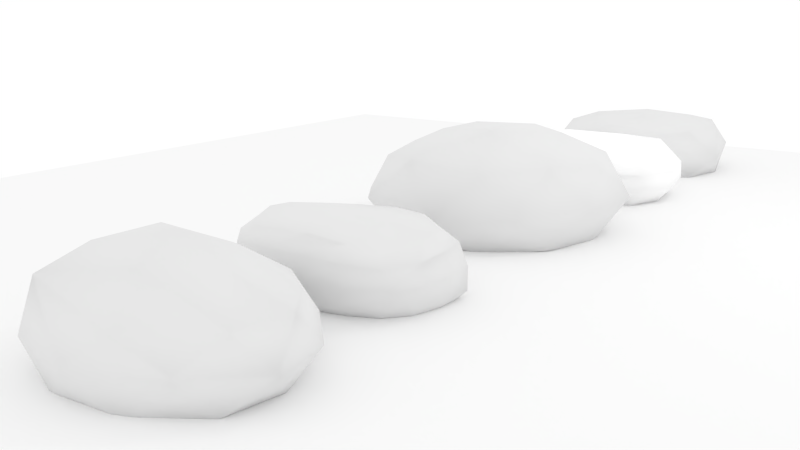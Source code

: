 # Source: RockSet.blend  (saved by Blender 2.67.1; exported with 4.5.12 LTS)
import bpy
from mathutils import Matrix  # noqa: F401  (used for matrix-valued properties, if any)

bpy.ops.wm.read_factory_settings(use_empty=True)
scene = bpy.context.scene
scene.name = 'Scene'

# ---- collections
col_collection_1 = bpy.data.collections.new('Collection 1'); scene.collection.children.link(col_collection_1)
col_collection_2 = bpy.data.collections.new('Collection 2'); scene.collection.children.link(col_collection_2)
col_collection_3 = bpy.data.collections.new('Collection 3'); scene.collection.children.link(col_collection_3)
col_collection_4 = bpy.data.collections.new('Collection 4'); scene.collection.children.link(col_collection_4)
col_collection_5 = bpy.data.collections.new('Collection 5'); scene.collection.children.link(col_collection_5)
col_collection_11 = bpy.data.collections.new('Collection 11'); scene.collection.children.link(col_collection_11)

# ---- materials (node trees are filled in below, after node groups)
mat_material_001 = bpy.data.materials.new('Material.001')
mat_material_001.alpha_threshold = 0.0
mat_material_001.use_transparent_shadow = False
mat_material_001.diffuse_color = (0.9404, 0.9404, 0.9404, 1.0)
mat_material_001.roughness = 0.5
mat_material_001.line_color = (0.0, 0.0, 0.0, 1.0)
mat_material_002 = bpy.data.materials.new('Material.002')
mat_material_002.alpha_threshold = 0.0
mat_material_002.use_transparent_shadow = False
mat_material_002.roughness = 0.5
mat_material_002.specular_intensity = 0.09016
mat_material_002.line_color = (0.0, 0.0, 0.0, 1.0)
mat_material_003 = bpy.data.materials.new('Material.003')
mat_material_003.alpha_threshold = 0.0
mat_material_003.use_transparent_shadow = False
mat_material_003.diffuse_color = (1.0, 1.0, 1.0, 1.0)
mat_material_003.roughness = 0.5
mat_material_003.specular_intensity = 0.05738
mat_material_003.line_color = (0.0, 0.0, 0.0, 1.0)
mat_material_004 = bpy.data.materials.new('Material.004')
mat_material_004.alpha_threshold = 0.0
mat_material_004.use_transparent_shadow = False
mat_material_004.roughness = 0.5
mat_material_004.specular_intensity = 0.05422
mat_material_004.line_color = (0.0, 0.0, 0.0, 1.0)
mat_material_005 = bpy.data.materials.new('Material.005')
mat_material_005.alpha_threshold = 0.0
mat_material_005.use_transparent_shadow = False
mat_material_005.roughness = 0.5
mat_material_005.specular_intensity = 0.06627
mat_material_005.line_color = (0.0, 0.0, 0.0, 1.0)
mat_material_006 = bpy.data.materials.new('Material.006')
mat_material_006.alpha_threshold = 0.0
mat_material_006.use_transparent_shadow = False
mat_material_006.roughness = 0.5
mat_material_006.specular_intensity = 0.05422
mat_material_006.line_color = (0.0, 0.0, 0.0, 1.0)

# ---- material node trees

# ---- world
world_world = bpy.data.worlds.new('World'); scene.world = world_world
world_world.color = (1.0, 1.0, 1.0)
world_world.use_sun_shadow = False
world_world.sun_shadow_jitter_overblur = 0.0
world_world.cycles.sampling_method = 'MANUAL'
world_world.cycles.sample_map_resolution = 256

# ---- cameras
cam_camera = bpy.data.cameras.new('Camera')
cam_camera.clip_end = 100.0
cam_camera.lens = 35.0
cam_camera.sensor_width = 32.0
cam_camera.sensor_height = 18.0
cam_camera.ortho_scale = 7.314
cam_camera.dof.focus_distance = 0.0
cam_camera.dof.aperture_fstop = 128.0

# ---- lights
light_lamp = bpy.data.lights.new('Lamp', 'POINT')
light_lamp.transmission_factor = 0.0
light_lamp.cutoff_distance = 30.0
light_lamp.energy = 100.0
light_lamp.shadow_buffer_clip_start = 1.001
light_lamp.shadow_soft_size = 0.1
light_lamp.shadow_maximum_resolution = 0.006
light_lamp.use_absolute_resolution = True
light_lamp.cycles.use_multiple_importance_sampling = False

# ---- meshes
me_plane_001 = bpy.data.meshes.new('Plane.001')
me_plane_001.from_pydata([(1.0, -1.0, 0.0), (-1.0, -1.0, 0.0), (1.0, 1.0, 0.0), (-1.0, 1.0, 0.0)], [], [(1, 0, 2, 3)])
me_plane_001.materials.append(mat_material_001)
me_plane_001.use_remesh_preserve_volume = False
me_plane_001.use_remesh_preserve_attributes = False
me_plane_001.use_mirror_vertex_groups = False
me_plane_001.update()
me_icosphere = bpy.data.meshes.new('Icosphere')
me_icosphere.from_pydata([(0.08457, 0.0795, -0.68), (0.7236, -0.5257, -0.4471), (-0.318, -0.8373, -0.4641), (-0.8937, 0.000468, -0.443), (-0.2612, 0.8464, -0.4282), (0.7253, 0.527, -0.4415), (0.2764, -0.8506, 0.4472), (-0.7775, -0.5297, 0.4521), (-0.7606, 0.5234, 0.4046), (0.01314, 0.9105, 0.4795), (0.8944, 0.0, 0.4472), (0.1943, -0.002647, 0.8705), (0.4376, -0.2189, -0.643), (0.2631, -0.8087, -0.5236), (-0.1385, -0.464, -0.641), (0.4452, 0.3265, -0.7786), (0.8507, 0.00108, -0.5235), (-0.7471, -0.4793, -0.5549), (-0.4934, 0.0201, -0.6806), (-0.6271, 0.4829, -0.4491), (-0.08481, 0.5273, -0.6528), (0.263, 0.8091, -0.5254), (1.056, 0.3041, 0.01832), (0.9511, -0.309, 0.0), (0.5878, -0.809, 0.0), (-0.006797, -1.068, -0.1608), (-0.8053, -0.7836, -0.04205), (-1.04, -0.4183, -0.04109), (-0.989, 0.3067, -0.04341), (-0.637, 0.8426, -0.02352), (-0.03008, 1.024, -0.02925), (0.6785, 0.8089, 0.0006744), (0.6882, -0.5, 0.5257), (-0.345, -0.8117, 0.5293), (-0.8506, 1.026e-07, 0.5257), (-0.3022, 0.8138, 0.5195), (0.753, 0.5012, 0.4936), (0.5567, 0.007199, 0.804), (0.1827, -0.5149, 0.8792), (-0.3809, -0.2862, 0.7928), (-0.3728, 0.2785, 0.7865), (0.05896, 0.5557, 0.7583)], [], [(0, 12, 14), (1, 12, 16), (0, 14, 18), (0, 18, 20), (0, 20, 15), (1, 16, 23), (2, 13, 25), (3, 17, 27), (4, 19, 29), (5, 21, 31), (1, 23, 24), (2, 25, 26), (3, 27, 28), (4, 29, 30), (5, 31, 22), (6, 32, 38), (7, 33, 39), (8, 34, 40), (9, 35, 41), (10, 36, 37), (14, 13, 2), (14, 12, 13), (12, 1, 13), (16, 15, 5), (16, 12, 15), (12, 0, 15), (18, 17, 3), (18, 14, 17), (14, 2, 17), (20, 19, 4), (20, 18, 19), (18, 3, 19), (15, 21, 5), (15, 20, 21), (20, 4, 21), (23, 22, 10), (23, 16, 22), (16, 5, 22), (25, 24, 6), (25, 13, 24), (13, 1, 24), (27, 26, 7), (27, 17, 26), (17, 2, 26), (29, 28, 8), (29, 19, 28), (19, 3, 28), (31, 30, 9), (31, 21, 30), (21, 4, 30), (24, 32, 6), (24, 23, 32), (23, 10, 32), (26, 33, 7), (26, 25, 33), (25, 6, 33), (28, 34, 8), (28, 27, 34), (27, 7, 34), (30, 35, 9), (30, 29, 35), (29, 8, 35), (22, 36, 10), (22, 31, 36), (31, 9, 36), (38, 37, 11), (38, 32, 37), (32, 10, 37), (39, 38, 11), (39, 33, 38), (33, 6, 38), (40, 39, 11), (40, 34, 39), (34, 7, 39), (41, 40, 11), (41, 35, 40), (35, 8, 40), (37, 41, 11), (37, 36, 41), (36, 9, 41)])
me_icosphere.polygons.foreach_set('use_smooth', [True] * 80)
_uv = me_icosphere.uv_layers.new(name='UVMap')
_uv.uv.foreach_set('vector', [0.2051, 0.2227, 0.09959, 0.2242, 0.1622, 0.0964, 0.0, 0.2094, 0.09959, 0.2242, 0.05797, 0.3196, 0.2051, 0.2227, 0.1622, 0.0964, 0.2954, 0.1261, 0.2051, 0.2227, 0.2954, 0.1261, 0.2994, 0.2721, 0.2051, 0.2227, 0.2994, 0.2721, 0.1824, 0.3215, 0.6132, 0.05201, 0.7145, 0.1196, 0.6156, 0.1578, 0.1327, 0.001629, 0.03929, 0.09491, 0.0368, 0.0002061, 0.796, 0.1686, 0.7713, 0.0631, 0.9012, 0.08463, 0.7335, 0.3791, 0.7643, 0.2849, 0.8484, 0.3793, 0.5666, 0.456, 0.6295, 0.5583, 0.4791, 0.5324, 0.6132, 0.05201, 0.6156, 0.1578, 0.499, 0.084, 0.8079, 0.6998, 0.7155, 0.6452, 0.8826, 0.6112, 0.796, 0.1686, 0.9012, 0.08463, 0.8821, 0.2472, 0.6689, 0.6689, 0.632, 0.7784, 0.5605, 0.6803, 0.5666, 0.456, 0.4791, 0.5324, 0.4435, 0.4202, 0.3982, 0.1552, 0.4892, 0.2185, 0.3803, 0.2803, 0.9052, 0.486, 0.7815, 0.4819, 0.8576, 0.3793, 0.2034, 0.7032, 0.08045, 0.7021, 0.1437, 0.5821, 0.335, 0.5398, 0.2823, 0.6015, 0.2266, 0.501, 0.5966, 0.2808, 0.6457, 0.3676, 0.509, 0.3475, 0.1622, 0.0964, 0.03929, 0.09491, 0.1327, 0.001629, 0.1622, 0.0964, 0.09959, 0.2242, 0.03929, 0.09491, 0.09959, 0.2242, 0.0, 0.2094, 0.03929, 0.09491, 0.05797, 0.3196, 0.1824, 0.3215, 0.1548, 0.3871, 0.05797, 0.3196, 0.09959, 0.2242, 0.1824, 0.3215, 0.09959, 0.2242, 0.2051, 0.2227, 0.1824, 0.3215, 0.2954, 0.1261, 0.2619, 0.0, 0.3547, 0.05552, 0.2954, 0.1261, 0.1622, 0.0964, 0.2619, 0.0, 0.1622, 0.0964, 0.1327, 0.001629, 0.2619, 0.0, 0.2994, 0.2721, 0.3803, 0.177, 0.3706, 0.2926, 0.2994, 0.2721, 0.2954, 0.1261, 0.3803, 0.177, 0.7147, 0.1786, 0.796, 0.1686, 0.7643, 0.2849, 0.6688, 0.4579, 0.6295, 0.5583, 0.5666, 0.456, 0.1824, 0.3215, 0.2994, 0.2721, 0.2779, 0.3679, 0.2994, 0.2721, 0.3706, 0.2926, 0.2779, 0.3679, 0.6156, 0.1578, 0.7147, 0.2548, 0.5966, 0.2808, 0.6156, 0.1578, 0.7145, 0.1196, 0.7147, 0.2548, 0.5797, 0.3793, 0.5666, 0.456, 0.4435, 0.4202, 0.4098, 0.02292, 0.499, 0.084, 0.3982, 0.1552, 0.4098, 0.02292, 0.5258, 0.0, 0.499, 0.084, 0.5258, 0.0, 0.6132, 0.05201, 0.499, 0.084, 0.9886, 0.5892, 0.8826, 0.6112, 0.9052, 0.486, 0.9886, 0.5892, 0.9333, 0.7011, 0.8826, 0.6112, 0.9333, 0.7011, 0.8079, 0.6998, 0.8826, 0.6112, 0.8484, 0.3793, 0.8821, 0.2472, 0.9561, 0.3187, 0.8484, 0.3793, 0.7643, 0.2849, 0.8821, 0.2472, 0.7643, 0.2849, 0.796, 0.1686, 0.8821, 0.2472, 0.4791, 0.5324, 0.5605, 0.6803, 0.4528, 0.7155, 0.4791, 0.5324, 0.6295, 0.5583, 0.5605, 0.6803, 0.6295, 0.5583, 0.6689, 0.6689, 0.5605, 0.6803, 0.499, 0.084, 0.4892, 0.2185, 0.3982, 0.1552, 0.499, 0.084, 0.6156, 0.1578, 0.4892, 0.2185, 0.6156, 0.1578, 0.5966, 0.2808, 0.4892, 0.2185, 0.8826, 0.6112, 0.7815, 0.4819, 0.9052, 0.486, 0.8826, 0.6112, 0.7155, 0.6452, 0.7815, 0.4819, 0.7155, 0.6452, 0.6689, 0.4949, 0.7815, 0.4819, 0.8821, 0.2472, 1.0, 0.2033, 0.9561, 0.3187, 0.8821, 0.2472, 0.9012, 0.08463, 1.0, 0.2033, 0.9886, 0.5892, 0.9052, 0.486, 0.9821, 0.4355, 0.5605, 0.6803, 0.487, 0.7674, 0.4528, 0.7155, 0.5605, 0.6803, 0.632, 0.7784, 0.487, 0.7674, 0.3087, 0.7265, 0.2034, 0.7032, 0.2823, 0.6015, 0.7147, 0.2548, 0.6457, 0.3676, 0.5966, 0.2808, 0.4435, 0.4202, 0.4791, 0.5324, 0.3803, 0.5404, 0.4791, 0.5324, 0.4528, 0.7155, 0.3803, 0.5404, 0.3803, 0.2803, 0.509, 0.3475, 0.4413, 0.3793, 0.3803, 0.2803, 0.4892, 0.2185, 0.509, 0.3475, 0.4892, 0.2185, 0.5966, 0.2808, 0.509, 0.3475, 0.01299, 0.5774, 0.0, 0.4494, 0.1002, 0.4456, 0.8576, 0.3793, 0.7815, 0.4819, 0.7135, 0.3796, 0.7815, 0.4819, 0.6689, 0.4949, 0.7135, 0.3796, 0.1437, 0.5821, 0.01299, 0.5774, 0.1002, 0.4456, 0.1437, 0.5821, 0.08045, 0.7021, 0.01299, 0.5774, 0.9821, 0.4355, 0.9052, 0.486, 0.8576, 0.3793, 0.2266, 0.501, 0.1437, 0.5821, 0.1002, 0.4456, 0.2266, 0.501, 0.2823, 0.6015, 0.1437, 0.5821, 0.2823, 0.6015, 0.2034, 0.7032, 0.1437, 0.5821, 0.133, 0.3871, 0.2266, 0.501, 0.1002, 0.4456, 0.133, 0.3871, 0.2707, 0.3871, 0.2266, 0.501, 0.2707, 0.3871, 0.335, 0.5398, 0.2266, 0.501])
me_icosphere.materials.append(mat_material_002)
me_icosphere.use_remesh_preserve_volume = False
me_icosphere.use_remesh_preserve_attributes = False
me_icosphere.use_mirror_vertex_groups = False
me_icosphere.update()
me_cube_001 = bpy.data.meshes.new('Cube.001')
me_cube_001.from_pydata([(-1.0, -1.0, -1.0), (-1.0, 1.0, -1.0), (0.9392, 1.03, -0.7455), (1.0, -0.999, -0.9991), (-0.9958, -0.9832, 0.9671), (-0.9863, 0.9791, 0.9883), (0.9134, 0.9438, 1.179), (1.003, -0.9711, 0.9997), (-1.126, -0.2024, 0.9021), (-1.156, 0.329, 1.156), (-1.159, 1.159, 0.3333), (-1.159, 1.159, -0.3333), (-1.159, 0.3333, -1.159), (-1.159, -0.3333, -1.159), (-1.159, -1.159, -0.3333), (-1.159, -1.159, 0.3333), (-0.3333, 1.159, 1.159), (0.3241, 1.153, 1.178), (1.01, 1.063, 0.6437), (1.002, 1.122, 0.1126), (0.3224, 1.164, -1.113), (-0.3257, 1.181, -0.9774), (1.119, 0.3632, 1.14), (1.159, -0.3333, 1.159), (1.16, -1.151, 0.3424), (1.171, -1.086, -0.25), (1.159, -0.3333, -1.159), (1.138, 0.3438, -1.071), (0.3441, -1.037, 1.158), (-0.3323, -1.147, 1.159), (-0.3333, -1.159, -1.159), (0.3372, -1.144, -1.159), (-1.421, -0.4206, 0.3863), (-1.421, -0.4206, -0.3863), (-1.421, 0.4206, 0.3863), (-1.421, 0.4206, -0.3863), (-0.4206, 1.421, 0.3863), (-0.4206, 1.421, -0.3863), (0.3353, 1.365, 0.5629), (0.3788, 1.416, -0.2586), (1.366, 0.3858, 0.5009), (1.367, 0.4328, -0.1872), (1.421, -0.4206, 0.3863), (1.423, -0.4081, -0.3714), (0.4222, -1.41, 0.3862), (0.4678, -1.236, -0.3887), (-0.4206, -1.421, 0.3863), (-0.4175, -1.409, -0.3865), (-0.3863, -0.4206, -1.421), (0.3863, -0.4206, -1.421), (-0.3863, 0.4207, -1.42), (0.3848, 0.4214, -1.414), (0.3868, -0.4151, 1.421), (-0.3863, -0.4206, 1.421), (0.3863, 0.4206, 1.421), (-0.3857, 0.4196, 1.42)], [], [(35, 11, 1, 12), (39, 19, 2, 20), (43, 25, 3, 26), (47, 14, 0, 30), (51, 20, 2, 27), (55, 16, 5, 9), (14, 33, 13, 0), (33, 35, 12, 13), (4, 8, 32, 15), (15, 32, 33, 14), (8, 9, 34, 32), (32, 34, 35, 33), (9, 5, 10, 34), (34, 10, 11, 35), (11, 37, 21, 1), (37, 39, 20, 21), (5, 16, 36, 10), (10, 36, 37, 11), (16, 17, 38, 36), (36, 38, 39, 37), (17, 6, 18, 38), (38, 18, 19, 39), (19, 41, 27, 2), (41, 43, 26, 27), (6, 22, 40, 18), (18, 40, 41, 19), (22, 23, 42, 40), (40, 42, 43, 41), (23, 7, 24, 42), (42, 24, 25, 43), (25, 45, 31, 3), (45, 47, 30, 31), (7, 28, 44, 24), (24, 44, 45, 25), (28, 29, 46, 44), (44, 46, 47, 45), (29, 4, 15, 46), (46, 15, 14, 47), (31, 49, 26, 3), (49, 51, 27, 26), (0, 13, 48, 30), (30, 48, 49, 31), (13, 12, 50, 48), (48, 50, 51, 49), (12, 1, 21, 50), (50, 21, 20, 51), (29, 53, 8, 4), (53, 55, 9, 8), (7, 23, 52, 28), (28, 52, 53, 29), (23, 22, 54, 52), (52, 54, 55, 53), (22, 6, 17, 54), (54, 17, 16, 55)])
me_cube_001.polygons.foreach_set('use_smooth', [True] * 54)
_uv = me_cube_001.uv_layers.new(name='UVMap')
_uv.uv.foreach_set('vector', [0.4565, 0.2309, 0.4575, 0.3388, 0.3576, 0.3152, 0.3388, 0.2177, 0.7667, 0.463, 0.6742, 0.5179, 0.6834, 0.3929, 0.7743, 0.3391, 0.7667, 0.1148, 0.6724, 0.1442, 0.6745, 0.03455, 0.7671, 0.0, 0.2248, 0.106, 0.2178, 0.0, 0.3158, 0.02426, 0.3386, 0.1201, 0.1191, 0.5736, 0.1171, 0.6806, 0.01645, 0.6599, 0.0, 0.5616, 0.5558, 0.4458, 0.5437, 0.3391, 0.6416, 0.3602, 0.6707, 0.4531, 0.4585, 0.0, 0.4569, 0.1079, 0.3391, 0.1203, 0.3585, 0.02292, 0.4569, 0.1079, 0.4565, 0.2309, 0.3388, 0.2177, 0.3391, 0.1203, 0.6418, 0.02624, 0.6353, 0.1404, 0.5683, 0.1083, 0.5546, 0.0002948, 0.5546, 0.0002948, 0.5683, 0.1083, 0.4569, 0.1079, 0.4585, 0.0, 0.6353, 0.1404, 0.6724, 0.2181, 0.5679, 0.2312, 0.5683, 0.1083, 0.5683, 0.1083, 0.5679, 0.2312, 0.4565, 0.2309, 0.4569, 0.1079, 0.6724, 0.2181, 0.6438, 0.3131, 0.5535, 0.3391, 0.5679, 0.2312, 0.5679, 0.2312, 0.5535, 0.3391, 0.4575, 0.3388, 0.4565, 0.2309, 0.9903, 0.4538, 0.8836, 0.4448, 0.869, 0.3592, 0.9667, 0.3568, 0.8836, 0.4448, 0.7667, 0.463, 0.7743, 0.3391, 0.869, 0.3592, 0.9637, 0.6474, 0.869, 0.6714, 0.8833, 0.5577, 0.99, 0.5512, 0.99, 0.5512, 0.8833, 0.5577, 0.8836, 0.4448, 0.9903, 0.4538, 0.869, 0.6714, 0.7729, 0.6738, 0.7725, 0.5832, 0.8833, 0.5577, 0.8833, 0.5577, 0.7725, 0.5832, 0.7667, 0.463, 0.8836, 0.4448, 0.7729, 0.6738, 0.6859, 0.6744, 0.6726, 0.5957, 0.7725, 0.5832, 0.7725, 0.5832, 0.6726, 0.5957, 0.6742, 0.5179, 0.7667, 0.463, 1.0, 0.1614, 0.8921, 0.128, 0.8669, 0.001775, 0.9733, 0.03849, 0.8921, 0.128, 0.7667, 0.1148, 0.7671, 0.0, 0.8669, 0.001775, 0.9921, 0.3195, 0.9055, 0.3226, 0.8964, 0.2287, 0.9999, 0.2394, 0.9999, 0.2394, 0.8964, 0.2287, 0.8921, 0.128, 1.0, 0.1614, 0.9055, 0.3226, 0.8044, 0.3366, 0.7771, 0.225, 0.8964, 0.2287, 0.8964, 0.2287, 0.7771, 0.225, 0.7667, 0.1148, 0.8921, 0.128, 0.8044, 0.3366, 0.7107, 0.3243, 0.6727, 0.2313, 0.7771, 0.225, 0.7771, 0.225, 0.6727, 0.2313, 0.6724, 0.1442, 0.7667, 0.1148, 0.2064, 0.3406, 0.226, 0.2367, 0.3388, 0.2181, 0.3162, 0.3161, 0.226, 0.2367, 0.2248, 0.106, 0.3386, 0.1201, 0.3388, 0.2181, 0.02422, 0.3176, 0.0007478, 0.221, 0.1121, 0.2289, 0.1196, 0.3387, 0.1196, 0.3387, 0.1121, 0.2289, 0.226, 0.2367, 0.2064, 0.3406, 0.0007478, 0.221, 0.0, 0.1214, 0.1118, 0.1058, 0.1121, 0.2289, 0.1121, 0.2289, 0.1118, 0.1058, 0.2248, 0.106, 0.226, 0.2367, 0.0, 0.1214, 0.02848, 0.02589, 0.1204, 0.0002988, 0.1118, 0.1058, 0.1118, 0.1058, 0.1204, 0.0002988, 0.2178, 0.0, 0.2248, 0.106, 0.1165, 0.3436, 0.1191, 0.4507, 0.0001861, 0.4631, 0.01687, 0.3649, 0.1191, 0.4507, 0.1191, 0.5736, 0.0, 0.5616, 0.0001861, 0.4631, 0.3002, 0.3622, 0.3285, 0.4601, 0.2285, 0.4496, 0.2115, 0.3406, 0.2115, 0.3406, 0.2285, 0.4496, 0.1191, 0.4507, 0.1165, 0.3436, 0.3285, 0.4601, 0.3285, 0.5575, 0.2285, 0.5725, 0.2285, 0.4496, 0.2285, 0.4496, 0.2285, 0.5725, 0.1191, 0.5736, 0.1191, 0.4507, 0.3285, 0.5575, 0.3003, 0.6543, 0.204, 0.6815, 0.2285, 0.5725, 0.2285, 0.5725, 0.204, 0.6815, 0.1171, 0.6806, 0.1191, 0.5736, 0.5631, 0.6755, 0.563, 0.5683, 0.6726, 0.5316, 0.6597, 0.6464, 0.563, 0.5683, 0.5558, 0.4458, 0.6707, 0.4531, 0.6726, 0.5316, 0.3681, 0.6617, 0.3388, 0.5696, 0.4503, 0.5741, 0.4636, 0.6653, 0.4636, 0.6653, 0.4503, 0.5741, 0.563, 0.5683, 0.5631, 0.6755, 0.3388, 0.5696, 0.3389, 0.4677, 0.4433, 0.4522, 0.4503, 0.5741, 0.4503, 0.5741, 0.4433, 0.4522, 0.5558, 0.4458, 0.563, 0.5683, 0.3389, 0.4677, 0.3637, 0.3811, 0.4478, 0.3455, 0.4433, 0.4522, 0.4433, 0.4522, 0.4478, 0.3455, 0.5437, 0.3391, 0.5558, 0.4458])
me_cube_001.materials.append(mat_material_003)
me_cube_001.use_remesh_preserve_volume = False
me_cube_001.use_remesh_preserve_attributes = False
me_cube_001.use_mirror_vertex_groups = False
me_cube_001.update()
me_cube_002 = bpy.data.meshes.new('Cube.002')
me_cube_002.from_pydata([(-0.9998, -0.9997, -1.0), (-1.022, 1.034, -1.151), (0.9539, 0.8709, -1.006), (0.9302, -0.9217, -0.9951), (-0.9973, -0.9911, 0.9461), (-1.175, 0.9405, 0.8568), (0.8775, 0.8797, 0.8633), (0.9214, -0.9281, 0.7731), (-1.343, -0.06549, 1.09), (-1.301, 1.125, -0.2054), (-1.211, -0.00356, -1.211), (-1.195, -1.194, -1.577e-05), (0.01414, 1.314, 0.979), (1.071, 1.006, -0.008371), (0.02595, 1.125, -1.304), (1.172, -0.1103, 1.089), (1.191, -1.192, 0.000387), (1.202, -0.0007736, -1.204), (0.02247, -1.185, 1.112), (-0.006739, -1.123, -1.162), (-1.699, -0.06996, -0.09904), (-0.001687, 1.452, -0.2231), (1.497, -0.019, 0.0229), (0.006537, -1.44, -0.01898), (-0.0009391, 0.0009921, -1.553), (0.04182, 0.002628, 1.212), (-1.338, 0.4493, 1.036), (-1.23, 1.15, -0.7386), (-1.157, -0.5306, -1.157), (-1.158, -1.157, 0.5283), (0.523, 1.191, 0.9633), (1.05, 0.9523, -0.5815), (-0.5348, 1.128, -1.285), (1.065, -0.5738, 0.909), (1.053, -1.057, -0.5757), (1.166, 0.5276, -1.195), (-0.5266, -1.119, 1.057), (0.5486, -1.034, -1.101), (-1.201, -0.565, 1.019), (-1.332, 1.043, 0.3689), (-1.186, 0.5392, -1.218), (-1.15, -1.148, -0.5343), (-0.587, 1.226, 0.9357), (0.9741, 0.9194, 0.5063), (0.5577, 1.01, -1.173), (1.085, 0.4492, 1.011), (1.127, -1.125, 0.5062), (1.125, -0.539, -1.14), (0.5469, -1.092, 0.9584), (-0.5313, -1.152, -1.154), (-1.568, -0.03744, -0.7167), (-1.681, -0.09007, 0.5328), (-1.508, -0.6711, -0.01681), (-1.668, 0.5863, -0.1381), (0.01945, 1.399, -0.827), (0.009675, 1.561, 0.4102), (-0.6583, 1.369, -0.2336), (0.5676, 1.255, -0.1371), (1.442, 0.009372, -0.656), (1.439, -0.1054, 0.6933), (1.441, 0.6305, 0.02034), (1.425, -0.6466, 0.01266), (-0.006827, -1.372, -0.6359), (0.01167, -1.394, 0.6179), (0.6518, -1.458, 0.00207), (-0.6418, -1.42, -0.004607), (0.6725, -0.0001669, -1.535), (-0.6579, 0.004846, -1.489), (3.216e-09, -0.6591, -1.482), (0.009568, 0.6429, -1.52), (-0.7264, -0.02976, 1.255), (0.6425, -0.08259, 1.24), (0.06418, -0.6263, 1.243), (0.01058, 0.6952, 1.059), (-1.538, 0.6007, -0.7413), (0.5822, 1.246, -0.7178), (1.33, -0.5913, -0.6086), (-0.6095, -1.352, -0.6212), (0.6332, 0.6123, -1.437), (-0.7326, 0.5935, 1.131), (-1.429, -0.6424, -0.6365), (-1.468, -0.6601, 0.5964), (-1.674, 0.5232, 0.463), (-0.6077, 1.343, -0.819), (-0.6417, 1.428, 0.3993), (0.5284, 1.293, 0.4153), (1.443, 0.6271, -0.6654), (1.364, 0.5171, 0.6933), (1.393, -0.6518, 0.6074), (0.5871, -1.288, -0.6109), (0.6378, -1.413, 0.6119), (-0.6281, -1.366, 0.6078), (0.6295, -0.6387, -1.42), (-0.6289, -0.637, -1.417), (-0.6179, 0.6575, -1.476), (-0.599, -0.5863, 1.185), (0.6204, -0.6034, 1.132), (0.583, 0.5945, 1.062)], [], [(74, 27, 1, 40), (75, 31, 2, 44), (76, 34, 3, 47), (77, 41, 0, 49), (78, 44, 2, 35), (79, 42, 5, 26), (80, 50, 10, 28), (81, 51, 20, 52), (82, 39, 9, 53), (83, 54, 14, 32), (84, 55, 21, 56), (85, 43, 13, 57), (86, 58, 17, 35), (87, 59, 22, 60), (88, 46, 16, 61), (89, 62, 19, 37), (90, 63, 23, 64), (91, 29, 11, 65), (92, 66, 17, 47), (93, 67, 24, 68), (94, 32, 14, 69), (95, 70, 8, 38), (96, 71, 25, 72), (97, 30, 12, 73), (50, 74, 40, 10), (20, 53, 74, 50), (53, 9, 27, 74), (54, 75, 44, 14), (21, 57, 75, 54), (57, 13, 31, 75), (58, 76, 47, 17), (22, 61, 76, 58), (61, 16, 34, 76), (62, 77, 49, 19), (23, 65, 77, 62), (65, 11, 41, 77), (66, 78, 35, 17), (24, 69, 78, 66), (69, 14, 44, 78), (70, 79, 26, 8), (25, 73, 79, 70), (73, 12, 42, 79), (41, 80, 28, 0), (11, 52, 80, 41), (52, 20, 50, 80), (29, 81, 52, 11), (4, 38, 81, 29), (38, 8, 51, 81), (51, 82, 53, 20), (8, 26, 82, 51), (26, 5, 39, 82), (27, 83, 32, 1), (9, 56, 83, 27), (56, 21, 54, 83), (39, 84, 56, 9), (5, 42, 84, 39), (42, 12, 55, 84), (55, 85, 57, 21), (12, 30, 85, 55), (30, 6, 43, 85), (31, 86, 35, 2), (13, 60, 86, 31), (60, 22, 58, 86), (43, 87, 60, 13), (6, 45, 87, 43), (45, 15, 59, 87), (59, 88, 61, 22), (15, 33, 88, 59), (33, 7, 46, 88), (34, 89, 37, 3), (16, 64, 89, 34), (64, 23, 62, 89), (46, 90, 64, 16), (7, 48, 90, 46), (48, 18, 63, 90), (63, 91, 65, 23), (18, 36, 91, 63), (36, 4, 29, 91), (37, 92, 47, 3), (19, 68, 92, 37), (68, 24, 66, 92), (49, 93, 68, 19), (0, 28, 93, 49), (28, 10, 67, 93), (67, 94, 69, 24), (10, 40, 94, 67), (40, 1, 32, 94), (36, 95, 38, 4), (18, 72, 95, 36), (72, 25, 70, 95), (48, 96, 72, 18), (7, 33, 96, 48), (33, 15, 71, 96), (71, 97, 73, 25), (15, 45, 97, 71), (45, 6, 30, 97)])
me_cube_002.polygons.foreach_set('use_smooth', [True] * 96)
_uv = me_cube_002.uv_layers.new(name='UVMap')
_uv.uv.foreach_set('vector', [0.6041, 0.4951, 0.5946, 0.4135, 0.654, 0.4211, 0.6713, 0.4921, 0.5937, 0.1489, 0.5754, 0.0705, 0.6368, 0.0783, 0.6607, 0.138, 0.7893, 0.1499, 0.7163, 0.1508, 0.7316, 0.08852, 0.7905, 0.07036, 0.9273, 0.4684, 0.9128, 0.3896, 0.9766, 0.4099, 0.9999, 0.4779, 0.7016, 0.1041, 0.6607, 0.138, 0.6368, 0.0783, 0.6662, 0.03016, 0.1095, 0.3227, 0.1553, 0.4053, 0.06384, 0.3906, 0.02132, 0.3281, 0.6069, 0.6707, 0.61, 0.586, 0.6783, 0.5691, 0.6781, 0.6436, 0.4326, 0.692, 0.434, 0.6134, 0.5234, 0.6015, 0.5198, 0.685, 0.4349, 0.5257, 0.4395, 0.4464, 0.5196, 0.4259, 0.5192, 0.5078, 0.6112, 0.3081, 0.6097, 0.2308, 0.68, 0.2136, 0.6792, 0.286, 0.4373, 0.3166, 0.4323, 0.2409, 0.5234, 0.2362, 0.5279, 0.3157, 0.4323, 0.1577, 0.4212, 0.07735, 0.4933, 0.07066, 0.511, 0.1508, 0.9627, 0.1385, 0.8763, 0.1428, 0.8679, 0.06051, 0.9407, 0.05851, 0.9457, 0.3288, 0.8608, 0.3333, 0.8742, 0.2397, 0.9634, 0.2351, 0.7831, 0.3228, 0.7095, 0.3052, 0.7016, 0.2356, 0.7845, 0.2397, 0.9234, 0.6381, 0.9289, 0.5543, 1.0, 0.5523, 0.9893, 0.6305, 0.7516, 0.6459, 0.7514, 0.5566, 0.8423, 0.5566, 0.8388, 0.6485, 0.7532, 0.4653, 0.7622, 0.3881, 0.8378, 0.3835, 0.8409, 0.4641, 0.06732, 0.662, 0.159, 0.6731, 0.1501, 0.7488, 0.0736, 0.7335, 0.07739, 0.4829, 0.1695, 0.4838, 0.1648, 0.5773, 0.07024, 0.5722, 0.2615, 0.4947, 0.3248, 0.5104, 0.3203, 0.5902, 0.2551, 0.5839, 0.08081, 0.1558, 0.08511, 0.236, 3.7e-05, 0.2575, 0.0, 0.1844, 0.2473, 0.1054, 0.2705, 0.1744, 0.1917, 0.2103, 0.1698, 0.1233, 0.2899, 0.2711, 0.3058, 0.3561, 0.2409, 0.3929, 0.2156, 0.3077, 0.61, 0.586, 0.6041, 0.4951, 0.6713, 0.4921, 0.6783, 0.5691, 0.5234, 0.6015, 0.5192, 0.5078, 0.6041, 0.4951, 0.61, 0.586, 0.5192, 0.5078, 0.5196, 0.4259, 0.5946, 0.4135, 0.6041, 0.4951, 0.6097, 0.2308, 0.5937, 0.1489, 0.6607, 0.138, 0.68, 0.2136, 0.5234, 0.2362, 0.511, 0.1508, 0.5937, 0.1489, 0.6097, 0.2308, 0.511, 0.1508, 0.4933, 0.07066, 0.5754, 0.0705, 0.5937, 0.1489, 0.8763, 0.1428, 0.7893, 0.1499, 0.7905, 0.07036, 0.8679, 0.06051, 0.8742, 0.2397, 0.7845, 0.2397, 0.7893, 0.1499, 0.8763, 0.1428, 0.7845, 0.2397, 0.7016, 0.2356, 0.7163, 0.1508, 0.7893, 0.1499, 0.9289, 0.5543, 0.9273, 0.4684, 0.9999, 0.4779, 1.0, 0.5523, 0.8423, 0.5566, 0.8409, 0.4641, 0.9273, 0.4684, 0.9289, 0.5543, 0.8409, 0.4641, 0.8378, 0.3835, 0.9128, 0.3896, 0.9273, 0.4684, 0.159, 0.6731, 0.2447, 0.6725, 0.2251, 0.7478, 0.1501, 0.7488, 0.1648, 0.5773, 0.2551, 0.5839, 0.2447, 0.6725, 0.159, 0.6731, 0.2551, 0.5839, 0.3203, 0.5902, 0.2979, 0.6651, 0.2447, 0.6725, 0.08511, 0.236, 0.1095, 0.3227, 0.02132, 0.3281, 3.7e-05, 0.2575, 0.1917, 0.2103, 0.2156, 0.3077, 0.1095, 0.3227, 0.08511, 0.236, 0.2156, 0.3077, 0.2409, 0.3929, 0.1553, 0.4053, 0.1095, 0.3227, 0.5988, 0.7399, 0.6069, 0.6707, 0.6781, 0.6436, 0.6622, 0.7101, 0.5239, 0.755, 0.5198, 0.685, 0.6069, 0.6707, 0.5988, 0.7399, 0.5198, 0.685, 0.5234, 0.6015, 0.61, 0.586, 0.6069, 0.6707, 0.4483, 0.757, 0.4326, 0.692, 0.5198, 0.685, 0.5239, 0.755, 0.3861, 0.7377, 0.3703, 0.6814, 0.4326, 0.692, 0.4483, 0.757, 0.3703, 0.6814, 0.3534, 0.6138, 0.434, 0.6134, 0.4326, 0.692, 0.434, 0.6134, 0.4349, 0.5257, 0.5192, 0.5078, 0.5234, 0.6015, 0.3534, 0.6138, 0.3536, 0.5402, 0.4349, 0.5257, 0.434, 0.6134, 0.3536, 0.5402, 0.3713, 0.4661, 0.4395, 0.4464, 0.4349, 0.5257, 0.6037, 0.3764, 0.6112, 0.3081, 0.6792, 0.286, 0.6627, 0.3427, 0.5283, 0.3835, 0.5279, 0.3157, 0.6112, 0.3081, 0.6037, 0.3764, 0.5279, 0.3157, 0.5234, 0.2362, 0.6097, 0.2308, 0.6112, 0.3081, 0.4475, 0.3819, 0.4373, 0.3166, 0.5279, 0.3157, 0.5283, 0.3835, 0.3713, 0.4661, 0.3538, 0.4192, 0.4271, 0.3835, 0.4395, 0.4464, 0.3627, 0.2967, 0.3537, 0.2247, 0.4323, 0.2409, 0.4373, 0.3166, 0.4323, 0.2409, 0.4323, 0.1577, 0.511, 0.1508, 0.5234, 0.2362, 0.3537, 0.2247, 0.3553, 0.1517, 0.4323, 0.1577, 0.4323, 0.2409, 0.3553, 0.1517, 0.3712, 0.08705, 0.4212, 0.07735, 0.4323, 0.1577, 0.5754, 0.0705, 0.589, 0.0001711, 0.6662, 0.03016, 0.6368, 0.0783, 0.4933, 0.07066, 0.4914, 0.0, 0.589, 0.0001711, 0.5754, 0.0705, 0.9634, 0.2351, 0.8742, 0.2397, 0.8763, 0.1428, 0.9627, 0.1385, 0.4212, 0.07735, 0.397, 0.002381, 0.4914, 0.0, 0.4933, 0.07066, 0.3712, 0.08705, 0.3534, 0.03379, 0.397, 0.002381, 0.4212, 0.07735, 0.9285, 0.368, 0.8528, 0.3835, 0.8608, 0.3333, 0.9457, 0.3288, 0.8608, 0.3333, 0.7831, 0.3228, 0.7845, 0.2397, 0.8742, 0.2397, 0.8528, 0.3835, 0.7849, 0.358, 0.7831, 0.3228, 0.8608, 0.3333, 0.3103, 0.0942, 0.2772, 0.05305, 0.2987, 0.02099, 0.3534, 0.07379, 0.9145, 0.7022, 0.9234, 0.6381, 0.9893, 0.6305, 0.9722, 0.6837, 0.8345, 0.7229, 0.8388, 0.6485, 0.9234, 0.6381, 0.9145, 0.7022, 0.8388, 0.6485, 0.8423, 0.5566, 0.9289, 0.5543, 0.9234, 0.6381, 0.7619, 0.7129, 0.7516, 0.6459, 0.8388, 0.6485, 0.8345, 0.7229, 0.2772, 0.05305, 0.2186, 0.04362, 0.2199, 0.0, 0.2987, 0.02099, 0.698, 0.6299, 0.6783, 0.5561, 0.7514, 0.5566, 0.7516, 0.6459, 0.7514, 0.5566, 0.7532, 0.4653, 0.8409, 0.4641, 0.8423, 0.5566, 0.6783, 0.5561, 0.6859, 0.4774, 0.7532, 0.4653, 0.7514, 0.5566, 0.6859, 0.4774, 0.7004, 0.4093, 0.7622, 0.3881, 0.7532, 0.4653, 0.007486, 0.6476, 0.06732, 0.662, 0.0736, 0.7335, 0.01886, 0.7029, 1.066e-05, 0.5678, 0.07024, 0.5722, 0.06732, 0.662, 0.007486, 0.6476, 0.07024, 0.5722, 0.1648, 0.5773, 0.159, 0.6731, 0.06732, 0.662, 0.0, 0.4929, 0.07739, 0.4829, 0.07024, 0.5722, 1.066e-05, 0.5678, 0.02302, 0.4275, 0.09292, 0.4087, 0.07739, 0.4829, 0.0, 0.4929, 0.09292, 0.4087, 0.1688, 0.4053, 0.1695, 0.4838, 0.07739, 0.4829, 0.1695, 0.4838, 0.2615, 0.4947, 0.2551, 0.5839, 0.1648, 0.5773, 0.1688, 0.4053, 0.2455, 0.4131, 0.2615, 0.4947, 0.1695, 0.4838, 0.2455, 0.4131, 0.3133, 0.4405, 0.3248, 0.5104, 0.2615, 0.4947, 0.07018, 0.08155, 0.08081, 0.1558, 0.0, 0.1844, 0.01131, 0.119, 0.1425, 0.0501, 0.1698, 0.1233, 0.08081, 0.1558, 0.07018, 0.08155, 0.1698, 0.1233, 0.1917, 0.2103, 0.08511, 0.236, 0.08081, 0.1558, 0.2186, 0.04362, 0.2473, 0.1054, 0.1698, 0.1233, 0.1425, 0.0501, 0.2772, 0.05305, 0.3103, 0.0942, 0.2473, 0.1054, 0.2186, 0.04362, 0.3103, 0.0942, 0.3426, 0.1512, 0.2705, 0.1744, 0.2473, 0.1054, 0.2705, 0.1744, 0.2899, 0.2711, 0.2156, 0.3077, 0.1917, 0.2103, 0.3426, 0.1512, 0.3532, 0.2319, 0.2899, 0.2711, 0.2705, 0.1744, 0.3532, 0.2319, 0.3424, 0.3005, 0.3058, 0.3561, 0.2899, 0.2711])
me_cube_002.materials.append(mat_material_004)
me_cube_002.use_remesh_preserve_volume = False
me_cube_002.use_remesh_preserve_attributes = False
me_cube_002.use_mirror_vertex_groups = False
me_cube_002.update()
me_icosphere_001 = bpy.data.meshes.new('Icosphere.001')
me_icosphere_001.from_pydata([(0.04587, 0.0492, -0.6378), (0.7229, -0.5241, -0.447), (-0.2244, -0.6864, -0.3448), (-0.8907, 0.0003459, -0.4414), (-0.2537, 0.724, -0.36), (0.7278, 0.4859, -0.2526), (0.2704, -0.7077, 0.4327), (-0.6255, -0.4281, 0.3842), (-0.6924, 0.5054, 0.4228), (0.2398, 0.7113, 0.4506), (0.8134, 0.0427, 0.5148), (0.05797, 0.009578, 0.8534), (0.4452, -0.2778, -0.7051), (0.2603, -0.6975, -0.4453), (-0.1152, -0.3812, -0.5787), (0.4473, 0.3214, -0.6381), (0.8485, 0.003489, -0.5041), (-0.6743, -0.4832, -0.5048), (-0.4573, 0.02702, -0.5953), (-0.676, 0.4878, -0.5153), (-0.1322, 0.461, -0.6411), (0.2421, 0.6532, -0.3454), (0.872, 0.2922, 0.1458), (0.9379, -0.302, 0.0123), (0.517, -0.6409, -0.001748), (0.03115, -0.8098, 0.002957), (-0.4837, -0.6739, -0.02626), (-0.9285, -0.2954, -0.005571), (-0.9403, 0.2961, 0.0001175), (-0.5479, 0.7572, 0.001793), (-0.005011, 0.8531, 0.06558), (0.528, 0.7234, 0.1899), (0.6503, -0.3959, 0.5248), (-0.2088, -0.7155, 0.4873), (-0.8375, 0.0107, 0.493), (-0.2293, 0.6976, 0.4178), (0.6503, 0.4605, 0.6027), (0.5314, 0.04349, 0.7817), (0.1646, -0.4592, 0.8452), (-0.4032, -0.2907, 0.7978), (-0.3634, 0.2852, 0.6743), (0.1777, 0.3972, 0.6532)], [], [(0, 12, 14), (1, 12, 16), (0, 14, 18), (0, 18, 20), (0, 20, 15), (1, 16, 23), (2, 13, 25), (3, 17, 27), (4, 19, 29), (5, 21, 31), (1, 23, 24), (2, 25, 26), (3, 27, 28), (4, 29, 30), (5, 31, 22), (6, 32, 38), (7, 33, 39), (8, 34, 40), (9, 35, 41), (10, 36, 37), (14, 13, 2), (14, 12, 13), (12, 1, 13), (16, 15, 5), (16, 12, 15), (12, 0, 15), (18, 17, 3), (18, 14, 17), (14, 2, 17), (20, 19, 4), (20, 18, 19), (18, 3, 19), (15, 21, 5), (15, 20, 21), (20, 4, 21), (23, 22, 10), (23, 16, 22), (16, 5, 22), (25, 24, 6), (25, 13, 24), (13, 1, 24), (27, 26, 7), (27, 17, 26), (17, 2, 26), (29, 28, 8), (29, 19, 28), (19, 3, 28), (31, 30, 9), (31, 21, 30), (21, 4, 30), (24, 32, 6), (24, 23, 32), (23, 10, 32), (26, 33, 7), (26, 25, 33), (25, 6, 33), (28, 34, 8), (28, 27, 34), (27, 7, 34), (30, 35, 9), (30, 29, 35), (29, 8, 35), (22, 36, 10), (22, 31, 36), (31, 9, 36), (38, 37, 11), (38, 32, 37), (32, 10, 37), (39, 38, 11), (39, 33, 38), (33, 6, 38), (40, 39, 11), (40, 34, 39), (34, 7, 39), (41, 40, 11), (41, 35, 40), (35, 8, 40), (37, 41, 11), (37, 36, 41), (36, 9, 41)])
me_icosphere_001.polygons.foreach_set('use_smooth', [True] * 80)
_uv = me_icosphere_001.uv_layers.new(name='UVMap')
_uv.uv.foreach_set('vector', [0.5739, 0.2403, 0.5165, 0.3645, 0.4527, 0.2252, 0.4654, 0.4447, 0.5165, 0.3645, 0.6092, 0.4444, 0.5739, 0.2403, 0.4527, 0.2252, 0.5362, 0.1125, 0.5739, 0.2403, 0.5362, 0.1125, 0.6682, 0.1688, 0.5739, 0.2403, 0.6682, 0.1688, 0.6683, 0.3252, 0.7109, 0.4447, 0.8403, 0.4578, 0.7295, 0.5731, 0.3205, 0.1575, 0.3631, 0.2807, 0.2614, 0.2235, 0.9217, 0.1356, 0.9988, 0.2411, 0.8507, 0.2553, 0.6063, 0.7059, 0.665, 0.8118, 0.5149, 0.787, 0.5805, 0.4447, 0.6006, 0.5744, 0.4555, 0.505, 0.3609, 0.4088, 0.2354, 0.4829, 0.2613, 0.3573, 0.3205, 0.1575, 0.2614, 0.2235, 0.2345, 0.09637, 0.9217, 0.1356, 0.8507, 0.2553, 0.7826, 0.1149, 0.6063, 0.7059, 0.5149, 0.787, 0.4864, 0.6463, 0.9542, 0.5505, 1.0, 0.6798, 0.8752, 0.641, 0.1572, 0.2975, 0.1144, 0.4124, 0.02819, 0.2891, 0.105, 0.07847, 0.1278, 0.174, 0.0, 0.1496, 0.2012, 0.8367, 0.06838, 0.8422, 0.1499, 0.7261, 0.3168, 0.6129, 0.2814, 0.7315, 0.219, 0.5983, 0.7948, 0.7229, 0.9039, 0.7703, 0.7952, 0.7947, 0.4527, 0.2252, 0.3924, 0.3378, 0.3631, 0.2112, 0.4527, 0.2252, 0.5165, 0.3645, 0.3924, 0.3378, 0.5165, 0.3645, 0.4654, 0.4447, 0.3924, 0.3378, 0.8403, 0.4578, 0.9496, 0.445, 0.9542, 0.5505, 0.6092, 0.4444, 0.5165, 0.3645, 0.6683, 0.3252, 0.5165, 0.3645, 0.5739, 0.2403, 0.6683, 0.3252, 0.5362, 0.1125, 0.3905, 0.08751, 0.4993, 0.0, 0.5362, 0.1125, 0.4527, 0.2252, 0.3905, 0.08751, 0.4527, 0.2252, 0.3631, 0.2112, 0.3905, 0.08751, 0.6922, 0.6672, 0.665, 0.8118, 0.6063, 0.7059, 0.6682, 0.1688, 0.5362, 0.1125, 0.6387, 0.02545, 0.5362, 0.1125, 0.4993, 0.0, 0.6387, 0.02545, 0.6925, 0.5124, 0.6006, 0.5744, 0.5805, 0.4447, 0.6925, 0.5124, 0.6922, 0.6672, 0.6006, 0.5744, 0.6922, 0.6672, 0.6063, 0.7059, 0.6006, 0.5744, 0.7295, 0.5731, 0.8752, 0.641, 0.7948, 0.7229, 0.7295, 0.5731, 0.8403, 0.4578, 0.8752, 0.641, 0.8403, 0.4578, 0.9542, 0.5505, 0.8752, 0.641, 0.2614, 0.2235, 0.2613, 0.3573, 0.1572, 0.2975, 0.2614, 0.2235, 0.3631, 0.2807, 0.2613, 0.3573, 0.3631, 0.2807, 0.3609, 0.4088, 0.2613, 0.3573, 0.1713, 0.0, 0.2345, 0.09637, 0.105, 0.07847, 0.8507, 0.2553, 0.9988, 0.2411, 0.9142, 0.3376, 0.3194, 0.04834, 0.3205, 0.1575, 0.2345, 0.09637, 0.7446, 0.0, 0.7826, 0.1149, 0.6683, 0.1089, 0.7446, 0.0, 0.8922, 0.008256, 0.7826, 0.1149, 0.8922, 0.008256, 0.9217, 0.1356, 0.7826, 0.1149, 0.4555, 0.505, 0.4864, 0.6463, 0.3926, 0.5829, 0.4555, 0.505, 0.6006, 0.5744, 0.4864, 0.6463, 0.6006, 0.5744, 0.6063, 0.7059, 0.4864, 0.6463, 0.2613, 0.3573, 0.1144, 0.4124, 0.1572, 0.2975, 0.2613, 0.3573, 0.2354, 0.4829, 0.1144, 0.4124, 0.7295, 0.5731, 0.7948, 0.7229, 0.6925, 0.7029, 0.2345, 0.09637, 0.1278, 0.174, 0.105, 0.07847, 0.2345, 0.09637, 0.2614, 0.2235, 0.1278, 0.174, 0.2614, 0.2235, 0.1572, 0.2975, 0.1278, 0.174, 0.7826, 0.1149, 0.702, 0.2367, 0.6683, 0.1089, 0.7826, 0.1149, 0.8507, 0.2553, 0.702, 0.2367, 0.8507, 0.2553, 0.7847, 0.3266, 0.702, 0.2367, 0.4864, 0.6463, 0.4076, 0.7058, 0.3926, 0.5829, 0.4864, 0.6463, 0.5149, 0.787, 0.4076, 0.7058, 0.3126, 0.8422, 0.2012, 0.8367, 0.2814, 0.7315, 0.8752, 0.641, 0.9039, 0.7703, 0.7948, 0.7229, 0.8752, 0.641, 1.0, 0.6798, 0.9039, 0.7703, 0.4555, 0.505, 0.3926, 0.5829, 0.3631, 0.4721, 0.0, 0.5438, 0.1508, 0.4829, 0.09998, 0.5944, 0.02819, 0.2891, 0.1144, 0.4124, 0.0003374, 0.4073, 0.1144, 0.4124, 0.07368, 0.4758, 0.0003374, 0.4073, 0.0008936, 0.6975, 0.0, 0.5438, 0.09998, 0.5944, 0.0, 0.1496, 0.1278, 0.174, 0.02819, 0.2891, 0.1278, 0.174, 0.1572, 0.2975, 0.02819, 0.2891, 0.1499, 0.7261, 0.0008936, 0.6975, 0.09998, 0.5944, 0.1499, 0.7261, 0.06838, 0.8422, 0.0008936, 0.6975, 0.702, 0.2367, 0.7847, 0.3266, 0.6797, 0.337, 0.219, 0.5983, 0.1499, 0.7261, 0.09998, 0.5944, 0.219, 0.5983, 0.2814, 0.7315, 0.1499, 0.7261, 0.2814, 0.7315, 0.2012, 0.8367, 0.1499, 0.7261, 0.1508, 0.4829, 0.219, 0.5983, 0.09998, 0.5944, 0.1508, 0.4829, 0.2745, 0.4871, 0.219, 0.5983, 0.2745, 0.4871, 0.3168, 0.6129, 0.219, 0.5983])
me_icosphere_001.materials.append(mat_material_005)
me_icosphere_001.use_remesh_preserve_volume = False
me_icosphere_001.use_remesh_preserve_attributes = False
me_icosphere_001.use_mirror_vertex_groups = False
me_icosphere_001.update()
me_icosphere_002 = bpy.data.meshes.new('Icosphere.002')
me_icosphere_002.from_pydata([(0.001517, 0.008927, -0.781), (0.6978, -0.51, -0.4077), (-0.2764, -0.8506, -0.4472), (-0.8434, 0.08429, -0.3281), (-0.2661, 0.8163, -0.2584), (0.6062, 0.4482, -0.3367), (0.2362, -0.8353, 0.3624), (-0.7281, -0.5264, 0.4556), (-0.7206, 0.5308, 0.4543), (0.2173, 0.8502, 0.3187), (0.857, -0.01195, 0.4309), (-0.002894, -0.0002598, 0.9894), (0.3555, -0.2663, -0.6361), (0.2603, -0.805, -0.5188), (-0.147, -0.4715, -0.7343), (0.3521, 0.2799, -0.6801), (0.7611, -0.00298, -0.4231), (-0.6873, -0.4991, -0.5238), (-0.4783, 0.006699, -0.7014), (-0.6649, 0.5408, -0.4022), (-0.1478, 0.4934, -0.6312), (0.2614, 0.8111, -0.4837), (0.9023, 0.1905, 0.03272), (0.9485, -0.3084, -0.0001892), (0.5781, -0.7525, 0.04255), (-4.021e-05, -1.0, -5.031e-05), (-0.5878, -0.809, 0.0), (-0.9254, -0.2667, 0.05985), (-0.8874, 0.4141, 0.1485), (-0.5853, 0.8111, 0.01339), (0.01404, 1.008, -0.01188), (0.5268, 0.711, 0.01227), (0.7172, -0.4178, 0.3609), (-0.363, -0.8238, 0.7138), (-0.8464, 0.007044, 0.5357), (-0.2647, 0.8146, 0.5127), (0.6087, 0.4016, 0.4248), (0.427, -0.002818, 0.6755), (0.1507, -0.5095, 0.8204), (-0.4272, -0.3093, 0.8541), (-0.4253, 0.309, 0.8507), (0.1214, 0.4122, 0.7311)], [], [(0, 12, 14), (1, 12, 16), (0, 14, 18), (0, 18, 20), (0, 20, 15), (1, 16, 23), (2, 13, 25), (3, 17, 27), (4, 19, 29), (5, 21, 31), (1, 23, 24), (2, 25, 26), (3, 27, 28), (4, 29, 30), (5, 31, 22), (6, 32, 38), (7, 33, 39), (8, 34, 40), (9, 35, 41), (10, 36, 37), (14, 13, 2), (14, 12, 13), (12, 1, 13), (16, 15, 5), (16, 12, 15), (12, 0, 15), (18, 17, 3), (18, 14, 17), (14, 2, 17), (20, 19, 4), (20, 18, 19), (18, 3, 19), (15, 21, 5), (15, 20, 21), (20, 4, 21), (23, 22, 10), (23, 16, 22), (16, 5, 22), (25, 24, 6), (25, 13, 24), (13, 1, 24), (27, 26, 7), (27, 17, 26), (17, 2, 26), (29, 28, 8), (29, 19, 28), (19, 3, 28), (31, 30, 9), (31, 21, 30), (21, 4, 30), (24, 32, 6), (24, 23, 32), (23, 10, 32), (26, 33, 7), (26, 25, 33), (25, 6, 33), (28, 34, 8), (28, 27, 34), (27, 7, 34), (30, 35, 9), (30, 29, 35), (29, 8, 35), (22, 36, 10), (22, 31, 36), (31, 9, 36), (38, 37, 11), (38, 32, 37), (32, 10, 37), (39, 38, 11), (39, 33, 38), (33, 6, 38), (40, 39, 11), (40, 34, 39), (34, 7, 39), (41, 40, 11), (41, 35, 40), (35, 8, 40), (37, 41, 11), (37, 36, 41), (36, 9, 41)])
me_icosphere_002.polygons.foreach_set('use_smooth', [True] * 80)
_uv = me_icosphere_002.uv_layers.new(name='UVMap')
_uv.uv.foreach_set('vector', [0.208, 0.1852, 0.1067, 0.2331, 0.1218, 0.1025, 0.0103, 0.2864, 0.1067, 0.2331, 0.1102, 0.3563, 0.208, 0.1852, 0.1218, 0.1025, 0.2566, 0.09129, 0.208, 0.1852, 0.2566, 0.09129, 0.3201, 0.2175, 0.208, 0.1852, 0.3201, 0.2175, 0.2231, 0.2924, 0.0103, 0.2864, 0.1102, 0.3563, 0.0105, 0.3808, 0.8117, 0.3022, 0.7153, 0.3734, 0.6969, 0.2411, 0.5772, 0.6657, 0.6473, 0.7623, 0.4949, 0.7504, 0.5579, 0.4454, 0.5861, 0.5502, 0.4832, 0.4891, 0.2041, 0.4496, 0.3219, 0.4893, 0.2037, 0.546, 0.4922, 0.0, 0.605, 0.03297, 0.492, 0.1101, 0.8117, 0.3022, 0.6969, 0.2411, 0.8278, 0.1732, 0.5772, 0.6657, 0.4949, 0.7504, 0.4536, 0.6087, 0.5579, 0.4454, 0.4832, 0.4891, 0.5041, 0.3734, 0.2041, 0.4496, 0.2037, 0.546, 0.07708, 0.4664, 0.4772, 0.222, 0.6035, 0.1376, 0.5781, 0.3083, 0.9987, 0.5061, 1.0, 0.6324, 0.8919, 0.5669, 0.787, 0.3734, 0.8973, 0.4232, 0.7685, 0.4885, 0.2229, 0.6522, 0.2563, 0.7442, 0.1176, 0.7104, 0.0, 0.5334, 0.09244, 0.5927, 0.02573, 0.6323, 0.1218, 0.1025, 0.0, 0.1582, 0.04598, 0.04735, 0.1218, 0.1025, 0.1067, 0.2331, 0.0, 0.1582, 0.1067, 0.2331, 0.0103, 0.2864, 0.0, 0.1582, 0.1102, 0.3563, 0.2231, 0.2924, 0.2182, 0.3805, 0.1102, 0.3563, 0.1067, 0.2331, 0.2231, 0.2924, 0.1067, 0.2331, 0.208, 0.1852, 0.2231, 0.2924, 0.6799, 0.6321, 0.6473, 0.7623, 0.5772, 0.6657, 0.2566, 0.09129, 0.1218, 0.1025, 0.1669, 0.0, 0.1218, 0.1025, 0.04598, 0.04735, 0.1669, 0.0, 0.6597, 0.4926, 0.5861, 0.5502, 0.5579, 0.4454, 0.3201, 0.2175, 0.2566, 0.09129, 0.3777, 0.1292, 0.6799, 0.6321, 0.5772, 0.6657, 0.5861, 0.5502, 0.2231, 0.2924, 0.3369, 0.3444, 0.2182, 0.3805, 0.2231, 0.2924, 0.3201, 0.2175, 0.3369, 0.3444, 0.6597, 0.4926, 0.5579, 0.4454, 0.6296, 0.378, 0.005354, 0.4172, 0.07708, 0.4664, 0.0, 0.5334, 0.005354, 0.4172, 0.1318, 0.3808, 0.07708, 0.4664, 0.1318, 0.3808, 0.2041, 0.4496, 0.07708, 0.4664, 0.3777, 0.1941, 0.492, 0.1101, 0.4772, 0.222, 0.3777, 0.1941, 0.3779, 0.05265, 0.492, 0.1101, 0.3779, 0.05265, 0.4922, 0.0, 0.492, 0.1101, 0.9264, 0.1099, 0.8278, 0.1732, 0.8254, 0.05417, 0.9264, 0.1099, 0.9267, 0.265, 0.8278, 0.1732, 0.9267, 0.265, 0.8117, 0.3022, 0.8278, 0.1732, 0.4832, 0.4891, 0.4536, 0.6087, 0.3844, 0.5666, 0.4832, 0.4891, 0.5861, 0.5502, 0.4536, 0.6087, 0.5861, 0.5502, 0.5772, 0.6657, 0.4536, 0.6087, 0.2037, 0.546, 0.318, 0.6244, 0.2229, 0.6522, 0.2037, 0.546, 0.3219, 0.4893, 0.318, 0.6244, 0.6296, 0.378, 0.5579, 0.4454, 0.5041, 0.3734, 0.492, 0.1101, 0.6035, 0.1376, 0.4772, 0.222, 0.492, 0.1101, 0.605, 0.03297, 0.6035, 0.1376, 0.605, 0.03297, 0.6969, 0.1161, 0.6035, 0.1376, 0.8278, 0.1732, 0.7034, 0.04651, 0.8254, 0.05417, 0.8278, 0.1732, 0.6969, 0.2411, 0.7034, 0.04651, 0.3777, 0.1941, 0.4772, 0.222, 0.4523, 0.3734, 0.4536, 0.6087, 0.3777, 0.6891, 0.3844, 0.5666, 0.4536, 0.6087, 0.4949, 0.7504, 0.3777, 0.6891, 0.9998, 0.4043, 0.9987, 0.5061, 0.8973, 0.4232, 0.318, 0.6244, 0.2563, 0.7442, 0.2229, 0.6522, 0.5041, 0.3734, 0.4832, 0.4891, 0.3779, 0.4522, 0.4832, 0.4891, 0.3844, 0.5666, 0.3779, 0.4522, 0.07708, 0.4664, 0.09244, 0.5927, 0.0, 0.5334, 0.07708, 0.4664, 0.2037, 0.546, 0.09244, 0.5927, 0.2037, 0.546, 0.2229, 0.6522, 0.09244, 0.5927, 0.5781, 0.3083, 0.6783, 0.2233, 0.6669, 0.3437, 0.5781, 0.3083, 0.6035, 0.1376, 0.6783, 0.2233, 0.6035, 0.1376, 0.6969, 0.1161, 0.6783, 0.2233, 0.8919, 0.5669, 0.877, 0.6962, 0.7764, 0.6171, 0.8919, 0.5669, 1.0, 0.6324, 0.877, 0.6962, 0.4523, 0.3734, 0.4772, 0.222, 0.5781, 0.3083, 0.7685, 0.4885, 0.8919, 0.5669, 0.7764, 0.6171, 0.7685, 0.4885, 0.8973, 0.4232, 0.8919, 0.5669, 0.8973, 0.4232, 0.9987, 0.5061, 0.8919, 0.5669, 0.7034, 0.5666, 0.7685, 0.4885, 0.7764, 0.6171, 0.7034, 0.5666, 0.6799, 0.4263, 0.7685, 0.4885, 0.6799, 0.4263, 0.787, 0.3734, 0.7685, 0.4885, 0.02573, 0.6323, 0.1176, 0.7104, 0.04098, 0.7441, 0.02573, 0.6323, 0.09244, 0.5927, 0.1176, 0.7104, 0.09244, 0.5927, 0.2229, 0.6522, 0.1176, 0.7104])
me_icosphere_002.materials.append(mat_material_006)
me_icosphere_002.use_remesh_preserve_volume = False
me_icosphere_002.use_remesh_preserve_attributes = False
me_icosphere_002.use_mirror_vertex_groups = False
me_icosphere_002.update()

# ---- objects
ob_plane = bpy.data.objects.new('Plane', me_plane_001)
ob_lamp = bpy.data.objects.new('Lamp', light_lamp)
ob_camera = bpy.data.objects.new('Camera', cam_camera)
ob_icosphere = bpy.data.objects.new('Icosphere', me_icosphere)
ob_cube = bpy.data.objects.new('Cube', me_cube_001)
ob_cube_001 = bpy.data.objects.new('Cube.001', me_cube_002)
ob_icosphere_001 = bpy.data.objects.new('Icosphere.001', me_icosphere_001)
ob_icosphere_002 = bpy.data.objects.new('Icosphere.002', me_icosphere_002)

# ---- transforms, parenting, visibility, modifiers, constraints
ob_plane.location = (0.0, 0.0, 0.0)
ob_plane.scale = (7.943, 7.943, 7.943)
ob_plane.lineart.crease_threshold = 0.0
ob_lamp.location = (4.076, 1.005, 5.904)
ob_lamp.rotation_euler = (0.6503, 0.05522, 1.866)
ob_lamp.lock_rotations_4d = False
ob_lamp.empty_display_type = 'ARROWS'
ob_lamp.color = (0.0, 0.0, 0.0, 0.0)
ob_lamp.lineart.crease_threshold = 0.0
ob_camera.location = (4.992, -9.498, 2.743)
ob_camera.rotation_euler = (1.319, -1.702e-07, 0.5978)
ob_camera.scale = (1.0, 1.0, 1.0)
ob_camera.lock_rotations_4d = False
ob_camera.empty_display_type = 'ARROWS'
ob_camera.color = (0.0, 0.0, 0.0, 0.0)
ob_camera.display_type = 'WIRE'
ob_camera.lineart.crease_threshold = 0.0
ob_icosphere.location = (0.0, 0.0, 0.4548)
ob_icosphere.scale = (1.454, 1.454, 0.9756)
ob_icosphere.lineart.crease_threshold = 0.0
ob_cube.location = (0.0, 2.701, 0.337)
ob_cube.scale = (1.0, 0.7335, 0.3424)
ob_cube.lineart.crease_threshold = 0.0
ob_cube_001.location = (0.0, -2.996, 0.3145)
ob_cube_001.scale = (0.7553, 0.5785, 0.3594)
ob_cube_001.lineart.crease_threshold = 0.0
ob_icosphere_001.location = (0.0, 5.189, 0.3234)
ob_icosphere_001.scale = (1.508, 1.508, 0.7301)
ob_icosphere_001.lineart.crease_threshold = 0.0
ob_icosphere_002.location = (0.0, -5.159, 0.3171)
ob_icosphere_002.scale = (1.369, 1.103, 0.763)
ob_icosphere_002.lineart.crease_threshold = 0.0

# ---- collection membership
col_collection_1.objects.link(ob_plane)
col_collection_1.objects.link(ob_lamp)
col_collection_1.objects.link(ob_camera)
col_collection_2.objects.link(ob_icosphere)
col_collection_3.objects.link(ob_cube)
col_collection_4.objects.link(ob_cube_001)
col_collection_5.objects.link(ob_icosphere_001)
col_collection_11.objects.link(ob_icosphere_002)

# ---- scene / render settings (as saved in the file)
scene.camera = ob_camera
scene.frame_start = 1; scene.frame_end = 250; scene.frame_set(67)
scene.render.engine = 'BLENDER_EEVEE_NEXT'
scene.render.image_settings.color_mode = 'RGB'
scene.render.image_settings.compression = 90
scene.render.resolution_percentage = 50
scene.render.dither_intensity = 0.0
scene.cycles.use_denoising = False
scene.cycles.samples = 10
scene.cycles.sampling_pattern = 'TABULATED_SOBOL'
scene.cycles.light_sampling_threshold = 0.0
scene.cycles.use_adaptive_sampling = False
scene.cycles.use_light_tree = False
scene.cycles.blur_glossy = 0.0
scene.cycles.volume_bounces = 1
scene.cycles.pixel_filter_type = 'GAUSSIAN'
scene.cycles.sample_clamp_indirect = 0.0
scene.view_settings.view_transform = 'Standard'
bpy.context.view_layer.update()
